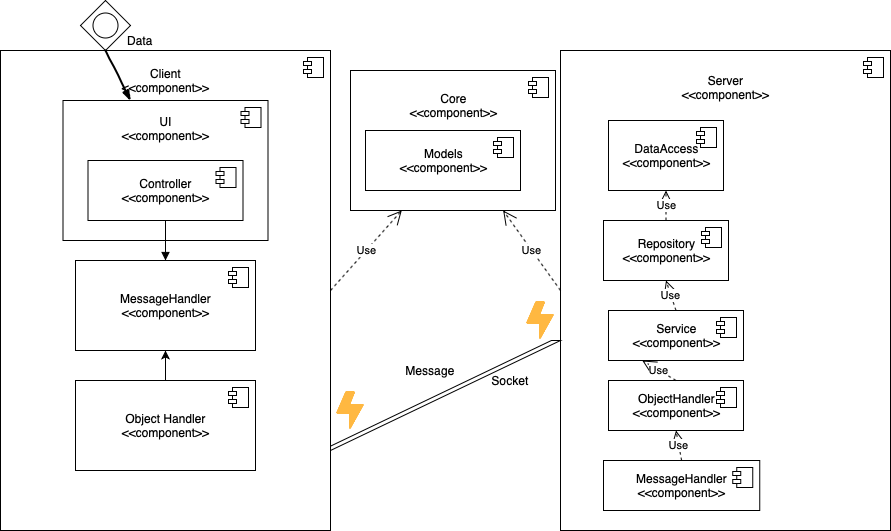

The diagram above was exported from draw.io. Its source (the exported page's mxGraphModel, read from the mxfile embedded in the PNG):
<mxGraphModel dx="946" dy="595" grid="1" gridSize="10" guides="1" tooltips="1" connect="1" arrows="1" fold="1" page="1" pageScale="1" pageWidth="827" pageHeight="1169" math="0" shadow="0">
  <root>
    <mxCell id="0" />
    <mxCell id="1" parent="0" />
    <mxCell id="qZbUKaTQ_38e7MK8GLuh-48" value="Client&lt;br&gt;&amp;lt;&amp;lt;component&amp;gt;&amp;gt;&lt;br&gt;&lt;br&gt;&lt;br&gt;&lt;br&gt;&lt;br&gt;&lt;br&gt;&lt;br&gt;&lt;br&gt;&lt;br&gt;&lt;br&gt;&lt;br&gt;&lt;br&gt;&lt;br&gt;&lt;br&gt;&lt;br&gt;&lt;br&gt;&lt;br&gt;&lt;br&gt;&lt;br&gt;&lt;br&gt;&lt;br&gt;&lt;br&gt;&lt;br&gt;&lt;br&gt;&lt;br&gt;&lt;br&gt;&lt;br&gt;&lt;br&gt;&lt;br&gt;&lt;br&gt;&lt;br&gt;" style="html=1;dropTarget=0;" vertex="1" parent="1">
      <mxGeometry x="40" y="210" width="330" height="480" as="geometry" />
    </mxCell>
    <mxCell id="qZbUKaTQ_38e7MK8GLuh-49" value="" style="shape=component;jettyWidth=8;jettyHeight=4;" vertex="1" parent="qZbUKaTQ_38e7MK8GLuh-48">
      <mxGeometry x="1" width="20" height="20" relative="1" as="geometry">
        <mxPoint x="-27" y="7" as="offset" />
      </mxGeometry>
    </mxCell>
    <mxCell id="qZbUKaTQ_38e7MK8GLuh-50" value="UI&lt;br&gt;&amp;lt;&amp;lt;component&amp;gt;&amp;gt;&lt;br&gt;&lt;br&gt;&lt;br&gt;&lt;br&gt;&lt;br&gt;&lt;br&gt;&lt;br&gt;" style="html=1;dropTarget=0;" vertex="1" parent="1">
      <mxGeometry x="102.5" y="260" width="205" height="140" as="geometry" />
    </mxCell>
    <mxCell id="qZbUKaTQ_38e7MK8GLuh-51" value="" style="shape=component;jettyWidth=8;jettyHeight=4;" vertex="1" parent="qZbUKaTQ_38e7MK8GLuh-50">
      <mxGeometry x="1" width="20" height="20" relative="1" as="geometry">
        <mxPoint x="-27" y="7" as="offset" />
      </mxGeometry>
    </mxCell>
    <mxCell id="qZbUKaTQ_38e7MK8GLuh-52" value="MessageHandler&lt;br&gt;&amp;lt;&amp;lt;component&amp;gt;&amp;gt;&lt;br&gt;" style="html=1;dropTarget=0;" vertex="1" parent="1">
      <mxGeometry x="115" y="420" width="180" height="90" as="geometry" />
    </mxCell>
    <mxCell id="qZbUKaTQ_38e7MK8GLuh-53" value="" style="shape=component;jettyWidth=8;jettyHeight=4;" vertex="1" parent="qZbUKaTQ_38e7MK8GLuh-52">
      <mxGeometry x="1" width="20" height="20" relative="1" as="geometry">
        <mxPoint x="-27" y="7" as="offset" />
      </mxGeometry>
    </mxCell>
    <mxCell id="qZbUKaTQ_38e7MK8GLuh-54" value="Object Handler&lt;br&gt;&amp;lt;&amp;lt;component&amp;gt;&amp;gt;" style="html=1;dropTarget=0;" vertex="1" parent="1">
      <mxGeometry x="115" y="540" width="180" height="90" as="geometry" />
    </mxCell>
    <mxCell id="qZbUKaTQ_38e7MK8GLuh-55" value="" style="shape=component;jettyWidth=8;jettyHeight=4;" vertex="1" parent="qZbUKaTQ_38e7MK8GLuh-54">
      <mxGeometry x="1" width="20" height="20" relative="1" as="geometry">
        <mxPoint x="-27" y="7" as="offset" />
      </mxGeometry>
    </mxCell>
    <mxCell id="qZbUKaTQ_38e7MK8GLuh-56" value="Controller&lt;br&gt;&amp;lt;&amp;lt;component&amp;gt;&amp;gt;&lt;br&gt;" style="html=1;dropTarget=0;" vertex="1" parent="1">
      <mxGeometry x="127.5" y="320" width="155" height="60" as="geometry" />
    </mxCell>
    <mxCell id="qZbUKaTQ_38e7MK8GLuh-57" value="" style="shape=component;jettyWidth=8;jettyHeight=4;" vertex="1" parent="qZbUKaTQ_38e7MK8GLuh-56">
      <mxGeometry x="1" width="20" height="20" relative="1" as="geometry">
        <mxPoint x="-27" y="7" as="offset" />
      </mxGeometry>
    </mxCell>
    <mxCell id="qZbUKaTQ_38e7MK8GLuh-58" value="" style="html=1;verticalAlign=bottom;endArrow=block;exitX=0.5;exitY=1;exitDx=0;exitDy=0;" edge="1" parent="1" source="qZbUKaTQ_38e7MK8GLuh-56" target="qZbUKaTQ_38e7MK8GLuh-52">
      <mxGeometry x="-1" y="-20" width="80" relative="1" as="geometry">
        <mxPoint x="370" y="450" as="sourcePoint" />
        <mxPoint x="450" y="450" as="targetPoint" />
        <mxPoint x="20" y="-20" as="offset" />
      </mxGeometry>
    </mxCell>
    <mxCell id="qZbUKaTQ_38e7MK8GLuh-60" value="" style="shape=mxgraph.bpmn.shape;html=1;verticalLabelPosition=bottom;labelBackgroundColor=#ffffff;verticalAlign=top;align=center;perimeter=rhombusPerimeter;background=gateway;outlineConnect=0;outline=standard;symbol=general;" vertex="1" parent="1">
      <mxGeometry x="120" y="160" width="50" height="50" as="geometry" />
    </mxCell>
    <mxCell id="qZbUKaTQ_38e7MK8GLuh-61" value="" style="rounded=0;comic=1;strokeWidth=2;endArrow=blockThin;html=1;fontFamily=Comic Sans MS;fontStyle=1;exitX=0.5;exitY=1;exitDx=0;exitDy=0;" edge="1" parent="1" source="qZbUKaTQ_38e7MK8GLuh-60" target="qZbUKaTQ_38e7MK8GLuh-50">
      <mxGeometry width="50" height="50" relative="1" as="geometry">
        <mxPoint x="390" y="480" as="sourcePoint" />
        <mxPoint x="440" y="430" as="targetPoint" />
      </mxGeometry>
    </mxCell>
    <mxCell id="qZbUKaTQ_38e7MK8GLuh-62" value="Data&lt;br&gt;" style="text;html=1;strokeColor=none;fillColor=none;align=center;verticalAlign=middle;whiteSpace=wrap;rounded=0;" vertex="1" parent="1">
      <mxGeometry x="160" y="190" width="40" height="20" as="geometry" />
    </mxCell>
    <mxCell id="qZbUKaTQ_38e7MK8GLuh-63" value="" style="endArrow=classic;html=1;exitX=0.5;exitY=0;exitDx=0;exitDy=0;" edge="1" parent="1" source="qZbUKaTQ_38e7MK8GLuh-54" target="qZbUKaTQ_38e7MK8GLuh-52">
      <mxGeometry width="50" height="50" relative="1" as="geometry">
        <mxPoint x="390" y="530" as="sourcePoint" />
        <mxPoint x="440" y="480" as="targetPoint" />
      </mxGeometry>
    </mxCell>
    <mxCell id="qZbUKaTQ_38e7MK8GLuh-64" value="Server&lt;br&gt;&amp;lt;&amp;lt;component&amp;gt;&amp;gt;&lt;br&gt;&lt;br&gt;&lt;br&gt;&lt;br&gt;&lt;br&gt;&lt;br&gt;&lt;br&gt;&lt;br&gt;&lt;br&gt;&lt;br&gt;&lt;br&gt;&lt;br&gt;&lt;br&gt;&lt;br&gt;&lt;br&gt;&lt;br&gt;&lt;br&gt;&lt;br&gt;&lt;br&gt;&lt;br&gt;&lt;br&gt;&lt;br&gt;&lt;br&gt;&lt;br&gt;&lt;br&gt;&lt;br&gt;&lt;br&gt;&lt;br&gt;&lt;br&gt;&lt;br&gt;" style="html=1;dropTarget=0;" vertex="1" parent="1">
      <mxGeometry x="600" y="210" width="330" height="480" as="geometry" />
    </mxCell>
    <mxCell id="qZbUKaTQ_38e7MK8GLuh-65" value="" style="shape=component;jettyWidth=8;jettyHeight=4;" vertex="1" parent="qZbUKaTQ_38e7MK8GLuh-64">
      <mxGeometry x="1" width="20" height="20" relative="1" as="geometry">
        <mxPoint x="-27" y="7" as="offset" />
      </mxGeometry>
    </mxCell>
    <mxCell id="qZbUKaTQ_38e7MK8GLuh-66" value="DataAccess&lt;br&gt;&amp;lt;&amp;lt;component&amp;gt;&amp;gt;&lt;br&gt;" style="html=1;dropTarget=0;" vertex="1" parent="1">
      <mxGeometry x="648" y="280" width="115" height="70" as="geometry" />
    </mxCell>
    <mxCell id="qZbUKaTQ_38e7MK8GLuh-67" value="" style="shape=component;jettyWidth=8;jettyHeight=4;" vertex="1" parent="qZbUKaTQ_38e7MK8GLuh-66">
      <mxGeometry x="1" width="20" height="20" relative="1" as="geometry">
        <mxPoint x="-27" y="7" as="offset" />
      </mxGeometry>
    </mxCell>
    <mxCell id="qZbUKaTQ_38e7MK8GLuh-68" value="Repository&lt;br&gt;&amp;lt;&amp;lt;component&amp;gt;&amp;gt;" style="html=1;dropTarget=0;" vertex="1" parent="1">
      <mxGeometry x="643" y="380" width="125" height="60" as="geometry" />
    </mxCell>
    <mxCell id="qZbUKaTQ_38e7MK8GLuh-69" value="" style="shape=component;jettyWidth=8;jettyHeight=4;" vertex="1" parent="qZbUKaTQ_38e7MK8GLuh-68">
      <mxGeometry x="1" width="20" height="20" relative="1" as="geometry">
        <mxPoint x="-27" y="7" as="offset" />
      </mxGeometry>
    </mxCell>
    <mxCell id="qZbUKaTQ_38e7MK8GLuh-70" value="Service&lt;br&gt;&amp;lt;&amp;lt;component&amp;gt;&amp;gt;&lt;br&gt;" style="html=1;dropTarget=0;" vertex="1" parent="1">
      <mxGeometry x="648" y="470" width="135" height="50" as="geometry" />
    </mxCell>
    <mxCell id="qZbUKaTQ_38e7MK8GLuh-71" value="" style="shape=component;jettyWidth=8;jettyHeight=4;" vertex="1" parent="qZbUKaTQ_38e7MK8GLuh-70">
      <mxGeometry x="1" width="20" height="20" relative="1" as="geometry">
        <mxPoint x="-27" y="7" as="offset" />
      </mxGeometry>
    </mxCell>
    <mxCell id="qZbUKaTQ_38e7MK8GLuh-72" value="Use" style="endArrow=open;endSize=12;dashed=1;html=1;exitX=0.5;exitY=0;exitDx=0;exitDy=0;entryX=0.5;entryY=1;entryDx=0;entryDy=0;" edge="1" parent="1" source="qZbUKaTQ_38e7MK8GLuh-68" target="qZbUKaTQ_38e7MK8GLuh-66">
      <mxGeometry width="160" relative="1" as="geometry">
        <mxPoint x="393" y="510" as="sourcePoint" />
        <mxPoint x="553" y="510" as="targetPoint" />
      </mxGeometry>
    </mxCell>
    <mxCell id="qZbUKaTQ_38e7MK8GLuh-73" value="Use" style="endArrow=open;endSize=12;dashed=1;html=1;exitX=0.5;exitY=0;exitDx=0;exitDy=0;entryX=0.5;entryY=1;entryDx=0;entryDy=0;" edge="1" parent="1" source="qZbUKaTQ_38e7MK8GLuh-70" target="qZbUKaTQ_38e7MK8GLuh-68">
      <mxGeometry width="160" relative="1" as="geometry">
        <mxPoint x="748" y="415" as="sourcePoint" />
        <mxPoint x="748" y="380" as="targetPoint" />
      </mxGeometry>
    </mxCell>
    <mxCell id="qZbUKaTQ_38e7MK8GLuh-76" value="ObjectHandler&lt;br&gt;&amp;lt;&amp;lt;component&amp;gt;&amp;gt;&lt;br&gt;" style="html=1;dropTarget=0;" vertex="1" parent="1">
      <mxGeometry x="648" y="540" width="135" height="50" as="geometry" />
    </mxCell>
    <mxCell id="qZbUKaTQ_38e7MK8GLuh-77" value="" style="shape=component;jettyWidth=8;jettyHeight=4;" vertex="1" parent="qZbUKaTQ_38e7MK8GLuh-76">
      <mxGeometry x="1" width="20" height="20" relative="1" as="geometry">
        <mxPoint x="-27" y="7" as="offset" />
      </mxGeometry>
    </mxCell>
    <mxCell id="qZbUKaTQ_38e7MK8GLuh-80" value="MessageHandler&lt;br&gt;&amp;lt;&amp;lt;component&amp;gt;&amp;gt;" style="html=1;dropTarget=0;" vertex="1" parent="1">
      <mxGeometry x="643" y="620" width="156.25" height="50" as="geometry" />
    </mxCell>
    <mxCell id="qZbUKaTQ_38e7MK8GLuh-81" value="" style="shape=component;jettyWidth=8;jettyHeight=4;" vertex="1" parent="qZbUKaTQ_38e7MK8GLuh-80">
      <mxGeometry x="1" width="20" height="20" relative="1" as="geometry">
        <mxPoint x="-27" y="7" as="offset" />
      </mxGeometry>
    </mxCell>
    <mxCell id="qZbUKaTQ_38e7MK8GLuh-82" value="Use" style="endArrow=open;endSize=12;dashed=1;html=1;exitX=0.5;exitY=0;exitDx=0;exitDy=0;entryX=0.25;entryY=1;entryDx=0;entryDy=0;" edge="1" parent="1" source="qZbUKaTQ_38e7MK8GLuh-76" target="qZbUKaTQ_38e7MK8GLuh-70">
      <mxGeometry width="160" relative="1" as="geometry">
        <mxPoint x="725.5" y="480" as="sourcePoint" />
        <mxPoint x="715.5" y="450" as="targetPoint" />
      </mxGeometry>
    </mxCell>
    <mxCell id="qZbUKaTQ_38e7MK8GLuh-83" value="Use" style="endArrow=open;endSize=12;dashed=1;html=1;exitX=0.5;exitY=0;exitDx=0;exitDy=0;entryX=0.5;entryY=1;entryDx=0;entryDy=0;" edge="1" parent="1" source="qZbUKaTQ_38e7MK8GLuh-80" target="qZbUKaTQ_38e7MK8GLuh-76">
      <mxGeometry width="160" relative="1" as="geometry">
        <mxPoint x="725.5" y="550" as="sourcePoint" />
        <mxPoint x="691.75" y="530" as="targetPoint" />
      </mxGeometry>
    </mxCell>
    <mxCell id="qZbUKaTQ_38e7MK8GLuh-84" value="Core&lt;br&gt;&amp;lt;&amp;lt;component&amp;gt;&amp;gt;&lt;br&gt;&lt;br&gt;&lt;br&gt;&lt;br&gt;&lt;br&gt;&lt;br&gt;" style="html=1;dropTarget=0;" vertex="1" parent="1">
      <mxGeometry x="390" y="230" width="205" height="140" as="geometry" />
    </mxCell>
    <mxCell id="qZbUKaTQ_38e7MK8GLuh-85" value="" style="shape=component;jettyWidth=8;jettyHeight=4;" vertex="1" parent="qZbUKaTQ_38e7MK8GLuh-84">
      <mxGeometry x="1" width="20" height="20" relative="1" as="geometry">
        <mxPoint x="-27" y="7" as="offset" />
      </mxGeometry>
    </mxCell>
    <mxCell id="qZbUKaTQ_38e7MK8GLuh-86" value="Models&lt;br&gt;&amp;lt;&amp;lt;component&amp;gt;&amp;gt;" style="html=1;dropTarget=0;" vertex="1" parent="1">
      <mxGeometry x="405" y="290" width="155" height="60" as="geometry" />
    </mxCell>
    <mxCell id="qZbUKaTQ_38e7MK8GLuh-87" value="" style="shape=component;jettyWidth=8;jettyHeight=4;" vertex="1" parent="qZbUKaTQ_38e7MK8GLuh-86">
      <mxGeometry x="1" width="20" height="20" relative="1" as="geometry">
        <mxPoint x="-27" y="7" as="offset" />
      </mxGeometry>
    </mxCell>
    <mxCell id="qZbUKaTQ_38e7MK8GLuh-88" value="Use" style="endArrow=open;endSize=12;dashed=1;html=1;exitX=0;exitY=0.5;exitDx=0;exitDy=0;" edge="1" parent="1" source="qZbUKaTQ_38e7MK8GLuh-64" target="qZbUKaTQ_38e7MK8GLuh-84">
      <mxGeometry width="160" relative="1" as="geometry">
        <mxPoint x="715.5" y="390" as="sourcePoint" />
        <mxPoint x="715.5" y="360" as="targetPoint" />
      </mxGeometry>
    </mxCell>
    <mxCell id="qZbUKaTQ_38e7MK8GLuh-89" value="Use" style="endArrow=open;endSize=12;dashed=1;html=1;exitX=1;exitY=0.5;exitDx=0;exitDy=0;entryX=0.25;entryY=1;entryDx=0;entryDy=0;" edge="1" parent="1" source="qZbUKaTQ_38e7MK8GLuh-48" target="qZbUKaTQ_38e7MK8GLuh-84">
      <mxGeometry width="160" relative="1" as="geometry">
        <mxPoint x="610" y="460" as="sourcePoint" />
        <mxPoint x="552.6666666666667" y="380" as="targetPoint" />
      </mxGeometry>
    </mxCell>
    <mxCell id="qZbUKaTQ_38e7MK8GLuh-90" value="" style="shape=image;html=1;verticalAlign=top;verticalLabelPosition=bottom;labelBackgroundColor=#ffffff;imageAspect=0;aspect=fixed;image=https://cdn0.iconfinder.com/data/icons/energy-free/32/Energy_Energy_Lighning_Light_Thunder_Flash-128.png" vertex="1" parent="1">
      <mxGeometry x="370" y="550" width="40" height="40" as="geometry" />
    </mxCell>
    <mxCell id="qZbUKaTQ_38e7MK8GLuh-91" value="" style="shape=image;html=1;verticalAlign=top;verticalLabelPosition=bottom;labelBackgroundColor=#ffffff;imageAspect=0;aspect=fixed;image=https://cdn0.iconfinder.com/data/icons/energy-free/32/Energy_Energy_Lighning_Light_Thunder_Flash-128.png" vertex="1" parent="1">
      <mxGeometry x="560" y="460" width="40" height="40" as="geometry" />
    </mxCell>
    <mxCell id="qZbUKaTQ_38e7MK8GLuh-96" value="" style="verticalLabelPosition=bottom;verticalAlign=top;html=1;shape=mxgraph.basic.diag_stripe;dx=10;direction=west;" vertex="1" parent="1">
      <mxGeometry x="370" y="500" width="230" height="110" as="geometry" />
    </mxCell>
    <mxCell id="qZbUKaTQ_38e7MK8GLuh-98" value="Message" style="text;html=1;strokeColor=none;fillColor=none;align=center;verticalAlign=middle;whiteSpace=wrap;rounded=0;" vertex="1" parent="1">
      <mxGeometry x="450" y="520" width="40" height="20" as="geometry" />
    </mxCell>
    <mxCell id="qZbUKaTQ_38e7MK8GLuh-99" value="Socket&lt;br&gt;" style="text;html=1;strokeColor=none;fillColor=none;align=center;verticalAlign=middle;whiteSpace=wrap;rounded=0;" vertex="1" parent="1">
      <mxGeometry x="530" y="530" width="40" height="20" as="geometry" />
    </mxCell>
  </root>
</mxGraphModel>